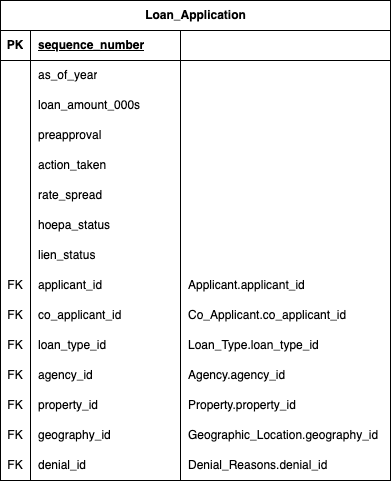

The diagram above was exported from draw.io. Its source (the exported page's mxGraphModel, read from the mxfile embedded in the PNG):
<mxGraphModel dx="794" dy="505" grid="1" gridSize="10" guides="1" tooltips="1" connect="1" arrows="1" fold="1" page="1" pageScale="1" pageWidth="850" pageHeight="1100" math="0" shadow="0" extFonts="Permanent Marker^https://fonts.googleapis.com/css?family=Permanent+Marker">
  <root>
    <mxCell id="0" />
    <mxCell id="1" parent="0" />
    <mxCell id="kfq9QlOze3Bt_dlDLHOt-2" value="Loan&lt;span class=&quot;hljs-emphasis&quot;&gt;_Application&lt;/span&gt;" style="shape=table;startSize=30;container=1;collapsible=1;childLayout=tableLayout;fixedRows=1;rowLines=0;fontStyle=1;align=center;resizeLast=1;html=1;" vertex="1" parent="1">
      <mxGeometry x="50" y="20" width="390" height="480" as="geometry">
        <mxRectangle x="50" y="20" width="160" height="30" as="alternateBounds" />
      </mxGeometry>
    </mxCell>
    <mxCell id="kfq9QlOze3Bt_dlDLHOt-3" value="" style="shape=tableRow;horizontal=0;startSize=0;swimlaneHead=0;swimlaneBody=0;fillColor=none;collapsible=0;dropTarget=0;points=[[0,0.5],[1,0.5]];portConstraint=eastwest;top=0;left=0;right=0;bottom=1;" vertex="1" parent="kfq9QlOze3Bt_dlDLHOt-2">
      <mxGeometry y="30" width="390" height="30" as="geometry" />
    </mxCell>
    <mxCell id="kfq9QlOze3Bt_dlDLHOt-4" value="PK" style="shape=partialRectangle;connectable=0;fillColor=none;top=0;left=0;bottom=0;right=0;fontStyle=1;overflow=hidden;whiteSpace=wrap;html=1;" vertex="1" parent="kfq9QlOze3Bt_dlDLHOt-3">
      <mxGeometry width="30" height="30" as="geometry">
        <mxRectangle width="30" height="30" as="alternateBounds" />
      </mxGeometry>
    </mxCell>
    <mxCell id="kfq9QlOze3Bt_dlDLHOt-5" value="&lt;span class=&quot;hljs-emphasis&quot;&gt;sequence_&lt;/span&gt;number" style="shape=partialRectangle;connectable=0;fillColor=none;top=0;left=0;bottom=0;right=0;align=left;spacingLeft=6;fontStyle=5;overflow=hidden;whiteSpace=wrap;html=1;" vertex="1" parent="kfq9QlOze3Bt_dlDLHOt-3">
      <mxGeometry x="30" width="150" height="30" as="geometry">
        <mxRectangle width="150" height="30" as="alternateBounds" />
      </mxGeometry>
    </mxCell>
    <mxCell id="kfq9QlOze3Bt_dlDLHOt-65" style="shape=partialRectangle;connectable=0;fillColor=none;top=0;left=0;bottom=0;right=0;align=left;spacingLeft=6;fontStyle=5;overflow=hidden;whiteSpace=wrap;html=1;" vertex="1" parent="kfq9QlOze3Bt_dlDLHOt-3">
      <mxGeometry x="180" width="210" height="30" as="geometry">
        <mxRectangle width="210" height="30" as="alternateBounds" />
      </mxGeometry>
    </mxCell>
    <mxCell id="kfq9QlOze3Bt_dlDLHOt-6" value="" style="shape=tableRow;horizontal=0;startSize=0;swimlaneHead=0;swimlaneBody=0;fillColor=none;collapsible=0;dropTarget=0;points=[[0,0.5],[1,0.5]];portConstraint=eastwest;top=0;left=0;right=0;bottom=0;" vertex="1" parent="kfq9QlOze3Bt_dlDLHOt-2">
      <mxGeometry y="60" width="390" height="30" as="geometry" />
    </mxCell>
    <mxCell id="kfq9QlOze3Bt_dlDLHOt-7" value="" style="shape=partialRectangle;connectable=0;fillColor=none;top=0;left=0;bottom=0;right=0;editable=1;overflow=hidden;whiteSpace=wrap;html=1;" vertex="1" parent="kfq9QlOze3Bt_dlDLHOt-6">
      <mxGeometry width="30" height="30" as="geometry">
        <mxRectangle width="30" height="30" as="alternateBounds" />
      </mxGeometry>
    </mxCell>
    <mxCell id="kfq9QlOze3Bt_dlDLHOt-8" value="as&lt;span class=&quot;hljs-emphasis&quot;&gt;_of_&lt;/span&gt;year" style="shape=partialRectangle;connectable=0;fillColor=none;top=0;left=0;bottom=0;right=0;align=left;spacingLeft=6;overflow=hidden;whiteSpace=wrap;html=1;" vertex="1" parent="kfq9QlOze3Bt_dlDLHOt-6">
      <mxGeometry x="30" width="150" height="30" as="geometry">
        <mxRectangle width="150" height="30" as="alternateBounds" />
      </mxGeometry>
    </mxCell>
    <mxCell id="kfq9QlOze3Bt_dlDLHOt-66" style="shape=partialRectangle;connectable=0;fillColor=none;top=0;left=0;bottom=0;right=0;align=left;spacingLeft=6;overflow=hidden;whiteSpace=wrap;html=1;" vertex="1" parent="kfq9QlOze3Bt_dlDLHOt-6">
      <mxGeometry x="180" width="210" height="30" as="geometry">
        <mxRectangle width="210" height="30" as="alternateBounds" />
      </mxGeometry>
    </mxCell>
    <mxCell id="kfq9QlOze3Bt_dlDLHOt-9" value="" style="shape=tableRow;horizontal=0;startSize=0;swimlaneHead=0;swimlaneBody=0;fillColor=none;collapsible=0;dropTarget=0;points=[[0,0.5],[1,0.5]];portConstraint=eastwest;top=0;left=0;right=0;bottom=0;" vertex="1" parent="kfq9QlOze3Bt_dlDLHOt-2">
      <mxGeometry y="90" width="390" height="30" as="geometry" />
    </mxCell>
    <mxCell id="kfq9QlOze3Bt_dlDLHOt-10" value="" style="shape=partialRectangle;connectable=0;fillColor=none;top=0;left=0;bottom=0;right=0;editable=1;overflow=hidden;whiteSpace=wrap;html=1;" vertex="1" parent="kfq9QlOze3Bt_dlDLHOt-9">
      <mxGeometry width="30" height="30" as="geometry">
        <mxRectangle width="30" height="30" as="alternateBounds" />
      </mxGeometry>
    </mxCell>
    <mxCell id="kfq9QlOze3Bt_dlDLHOt-11" value="loan&lt;span class=&quot;hljs-emphasis&quot;&gt;_amount_&lt;/span&gt;000s" style="shape=partialRectangle;connectable=0;fillColor=none;top=0;left=0;bottom=0;right=0;align=left;spacingLeft=6;overflow=hidden;whiteSpace=wrap;html=1;" vertex="1" parent="kfq9QlOze3Bt_dlDLHOt-9">
      <mxGeometry x="30" width="150" height="30" as="geometry">
        <mxRectangle width="150" height="30" as="alternateBounds" />
      </mxGeometry>
    </mxCell>
    <mxCell id="kfq9QlOze3Bt_dlDLHOt-67" style="shape=partialRectangle;connectable=0;fillColor=none;top=0;left=0;bottom=0;right=0;align=left;spacingLeft=6;overflow=hidden;whiteSpace=wrap;html=1;" vertex="1" parent="kfq9QlOze3Bt_dlDLHOt-9">
      <mxGeometry x="180" width="210" height="30" as="geometry">
        <mxRectangle width="210" height="30" as="alternateBounds" />
      </mxGeometry>
    </mxCell>
    <mxCell id="kfq9QlOze3Bt_dlDLHOt-12" value="" style="shape=tableRow;horizontal=0;startSize=0;swimlaneHead=0;swimlaneBody=0;fillColor=none;collapsible=0;dropTarget=0;points=[[0,0.5],[1,0.5]];portConstraint=eastwest;top=0;left=0;right=0;bottom=0;" vertex="1" parent="kfq9QlOze3Bt_dlDLHOt-2">
      <mxGeometry y="120" width="390" height="30" as="geometry" />
    </mxCell>
    <mxCell id="kfq9QlOze3Bt_dlDLHOt-13" value="" style="shape=partialRectangle;connectable=0;fillColor=none;top=0;left=0;bottom=0;right=0;editable=1;overflow=hidden;whiteSpace=wrap;html=1;" vertex="1" parent="kfq9QlOze3Bt_dlDLHOt-12">
      <mxGeometry width="30" height="30" as="geometry">
        <mxRectangle width="30" height="30" as="alternateBounds" />
      </mxGeometry>
    </mxCell>
    <mxCell id="kfq9QlOze3Bt_dlDLHOt-14" value="preapproval" style="shape=partialRectangle;connectable=0;fillColor=none;top=0;left=0;bottom=0;right=0;align=left;spacingLeft=6;overflow=hidden;whiteSpace=wrap;html=1;" vertex="1" parent="kfq9QlOze3Bt_dlDLHOt-12">
      <mxGeometry x="30" width="150" height="30" as="geometry">
        <mxRectangle width="150" height="30" as="alternateBounds" />
      </mxGeometry>
    </mxCell>
    <mxCell id="kfq9QlOze3Bt_dlDLHOt-68" style="shape=partialRectangle;connectable=0;fillColor=none;top=0;left=0;bottom=0;right=0;align=left;spacingLeft=6;overflow=hidden;whiteSpace=wrap;html=1;" vertex="1" parent="kfq9QlOze3Bt_dlDLHOt-12">
      <mxGeometry x="180" width="210" height="30" as="geometry">
        <mxRectangle width="210" height="30" as="alternateBounds" />
      </mxGeometry>
    </mxCell>
    <mxCell id="kfq9QlOze3Bt_dlDLHOt-28" style="shape=tableRow;horizontal=0;startSize=0;swimlaneHead=0;swimlaneBody=0;fillColor=none;collapsible=0;dropTarget=0;points=[[0,0.5],[1,0.5]];portConstraint=eastwest;top=0;left=0;right=0;bottom=0;" vertex="1" parent="kfq9QlOze3Bt_dlDLHOt-2">
      <mxGeometry y="150" width="390" height="30" as="geometry" />
    </mxCell>
    <mxCell id="kfq9QlOze3Bt_dlDLHOt-29" style="shape=partialRectangle;connectable=0;fillColor=none;top=0;left=0;bottom=0;right=0;editable=1;overflow=hidden;whiteSpace=wrap;html=1;" vertex="1" parent="kfq9QlOze3Bt_dlDLHOt-28">
      <mxGeometry width="30" height="30" as="geometry">
        <mxRectangle width="30" height="30" as="alternateBounds" />
      </mxGeometry>
    </mxCell>
    <mxCell id="kfq9QlOze3Bt_dlDLHOt-30" value="action&lt;span class=&quot;hljs-emphasis&quot;&gt;_taken&lt;/span&gt;" style="shape=partialRectangle;connectable=0;fillColor=none;top=0;left=0;bottom=0;right=0;align=left;spacingLeft=6;overflow=hidden;whiteSpace=wrap;html=1;" vertex="1" parent="kfq9QlOze3Bt_dlDLHOt-28">
      <mxGeometry x="30" width="150" height="30" as="geometry">
        <mxRectangle width="150" height="30" as="alternateBounds" />
      </mxGeometry>
    </mxCell>
    <mxCell id="kfq9QlOze3Bt_dlDLHOt-69" style="shape=partialRectangle;connectable=0;fillColor=none;top=0;left=0;bottom=0;right=0;align=left;spacingLeft=6;overflow=hidden;whiteSpace=wrap;html=1;" vertex="1" parent="kfq9QlOze3Bt_dlDLHOt-28">
      <mxGeometry x="180" width="210" height="30" as="geometry">
        <mxRectangle width="210" height="30" as="alternateBounds" />
      </mxGeometry>
    </mxCell>
    <mxCell id="kfq9QlOze3Bt_dlDLHOt-37" style="shape=tableRow;horizontal=0;startSize=0;swimlaneHead=0;swimlaneBody=0;fillColor=none;collapsible=0;dropTarget=0;points=[[0,0.5],[1,0.5]];portConstraint=eastwest;top=0;left=0;right=0;bottom=0;" vertex="1" parent="kfq9QlOze3Bt_dlDLHOt-2">
      <mxGeometry y="180" width="390" height="30" as="geometry" />
    </mxCell>
    <mxCell id="kfq9QlOze3Bt_dlDLHOt-38" style="shape=partialRectangle;connectable=0;fillColor=none;top=0;left=0;bottom=0;right=0;editable=1;overflow=hidden;whiteSpace=wrap;html=1;" vertex="1" parent="kfq9QlOze3Bt_dlDLHOt-37">
      <mxGeometry width="30" height="30" as="geometry">
        <mxRectangle width="30" height="30" as="alternateBounds" />
      </mxGeometry>
    </mxCell>
    <mxCell id="kfq9QlOze3Bt_dlDLHOt-39" value="&lt;meta charset=&quot;utf-8&quot;&gt;&lt;span class=&quot;hljs-emphasis&quot;&gt;rate_&lt;/span&gt;spread" style="shape=partialRectangle;connectable=0;fillColor=none;top=0;left=0;bottom=0;right=0;align=left;spacingLeft=6;overflow=hidden;whiteSpace=wrap;html=1;" vertex="1" parent="kfq9QlOze3Bt_dlDLHOt-37">
      <mxGeometry x="30" width="150" height="30" as="geometry">
        <mxRectangle width="150" height="30" as="alternateBounds" />
      </mxGeometry>
    </mxCell>
    <mxCell id="kfq9QlOze3Bt_dlDLHOt-70" style="shape=partialRectangle;connectable=0;fillColor=none;top=0;left=0;bottom=0;right=0;align=left;spacingLeft=6;overflow=hidden;whiteSpace=wrap;html=1;" vertex="1" parent="kfq9QlOze3Bt_dlDLHOt-37">
      <mxGeometry x="180" width="210" height="30" as="geometry">
        <mxRectangle width="210" height="30" as="alternateBounds" />
      </mxGeometry>
    </mxCell>
    <mxCell id="kfq9QlOze3Bt_dlDLHOt-34" style="shape=tableRow;horizontal=0;startSize=0;swimlaneHead=0;swimlaneBody=0;fillColor=none;collapsible=0;dropTarget=0;points=[[0,0.5],[1,0.5]];portConstraint=eastwest;top=0;left=0;right=0;bottom=0;" vertex="1" parent="kfq9QlOze3Bt_dlDLHOt-2">
      <mxGeometry y="210" width="390" height="30" as="geometry" />
    </mxCell>
    <mxCell id="kfq9QlOze3Bt_dlDLHOt-35" style="shape=partialRectangle;connectable=0;fillColor=none;top=0;left=0;bottom=0;right=0;editable=1;overflow=hidden;whiteSpace=wrap;html=1;" vertex="1" parent="kfq9QlOze3Bt_dlDLHOt-34">
      <mxGeometry width="30" height="30" as="geometry">
        <mxRectangle width="30" height="30" as="alternateBounds" />
      </mxGeometry>
    </mxCell>
    <mxCell id="kfq9QlOze3Bt_dlDLHOt-36" value="&lt;meta charset=&quot;utf-8&quot;&gt;hoepa&lt;span class=&quot;hljs-emphasis&quot;&gt;_status&lt;/span&gt;" style="shape=partialRectangle;connectable=0;fillColor=none;top=0;left=0;bottom=0;right=0;align=left;spacingLeft=6;overflow=hidden;whiteSpace=wrap;html=1;" vertex="1" parent="kfq9QlOze3Bt_dlDLHOt-34">
      <mxGeometry x="30" width="150" height="30" as="geometry">
        <mxRectangle width="150" height="30" as="alternateBounds" />
      </mxGeometry>
    </mxCell>
    <mxCell id="kfq9QlOze3Bt_dlDLHOt-71" style="shape=partialRectangle;connectable=0;fillColor=none;top=0;left=0;bottom=0;right=0;align=left;spacingLeft=6;overflow=hidden;whiteSpace=wrap;html=1;" vertex="1" parent="kfq9QlOze3Bt_dlDLHOt-34">
      <mxGeometry x="180" width="210" height="30" as="geometry">
        <mxRectangle width="210" height="30" as="alternateBounds" />
      </mxGeometry>
    </mxCell>
    <mxCell id="kfq9QlOze3Bt_dlDLHOt-31" style="shape=tableRow;horizontal=0;startSize=0;swimlaneHead=0;swimlaneBody=0;fillColor=none;collapsible=0;dropTarget=0;points=[[0,0.5],[1,0.5]];portConstraint=eastwest;top=0;left=0;right=0;bottom=0;" vertex="1" parent="kfq9QlOze3Bt_dlDLHOt-2">
      <mxGeometry y="240" width="390" height="30" as="geometry" />
    </mxCell>
    <mxCell id="kfq9QlOze3Bt_dlDLHOt-32" style="shape=partialRectangle;connectable=0;fillColor=none;top=0;left=0;bottom=0;right=0;editable=1;overflow=hidden;whiteSpace=wrap;html=1;" vertex="1" parent="kfq9QlOze3Bt_dlDLHOt-31">
      <mxGeometry width="30" height="30" as="geometry">
        <mxRectangle width="30" height="30" as="alternateBounds" />
      </mxGeometry>
    </mxCell>
    <mxCell id="kfq9QlOze3Bt_dlDLHOt-33" value="&lt;meta charset=&quot;utf-8&quot;&gt;&lt;span class=&quot;hljs-emphasis&quot;&gt;lien_&lt;/span&gt;status" style="shape=partialRectangle;connectable=0;fillColor=none;top=0;left=0;bottom=0;right=0;align=left;spacingLeft=6;overflow=hidden;whiteSpace=wrap;html=1;" vertex="1" parent="kfq9QlOze3Bt_dlDLHOt-31">
      <mxGeometry x="30" width="150" height="30" as="geometry">
        <mxRectangle width="150" height="30" as="alternateBounds" />
      </mxGeometry>
    </mxCell>
    <mxCell id="kfq9QlOze3Bt_dlDLHOt-72" style="shape=partialRectangle;connectable=0;fillColor=none;top=0;left=0;bottom=0;right=0;align=left;spacingLeft=6;overflow=hidden;whiteSpace=wrap;html=1;" vertex="1" parent="kfq9QlOze3Bt_dlDLHOt-31">
      <mxGeometry x="180" width="210" height="30" as="geometry">
        <mxRectangle width="210" height="30" as="alternateBounds" />
      </mxGeometry>
    </mxCell>
    <mxCell id="kfq9QlOze3Bt_dlDLHOt-48" style="shape=tableRow;horizontal=0;startSize=0;swimlaneHead=0;swimlaneBody=0;fillColor=none;collapsible=0;dropTarget=0;points=[[0,0.5],[1,0.5]];portConstraint=eastwest;top=0;left=0;right=0;bottom=0;" vertex="1" parent="kfq9QlOze3Bt_dlDLHOt-2">
      <mxGeometry y="270" width="390" height="30" as="geometry" />
    </mxCell>
    <mxCell id="kfq9QlOze3Bt_dlDLHOt-49" value="FK" style="shape=partialRectangle;connectable=0;fillColor=none;top=0;left=0;bottom=0;right=0;editable=1;overflow=hidden;whiteSpace=wrap;html=1;" vertex="1" parent="kfq9QlOze3Bt_dlDLHOt-48">
      <mxGeometry width="30" height="30" as="geometry">
        <mxRectangle width="30" height="30" as="alternateBounds" />
      </mxGeometry>
    </mxCell>
    <mxCell id="kfq9QlOze3Bt_dlDLHOt-50" value="&lt;meta charset=&quot;utf-8&quot;&gt;applicant&lt;span class=&quot;hljs-emphasis&quot;&gt;_id&lt;/span&gt;" style="shape=partialRectangle;connectable=0;fillColor=none;top=0;left=0;bottom=0;right=0;align=left;spacingLeft=6;overflow=hidden;whiteSpace=wrap;html=1;" vertex="1" parent="kfq9QlOze3Bt_dlDLHOt-48">
      <mxGeometry x="30" width="150" height="30" as="geometry">
        <mxRectangle width="150" height="30" as="alternateBounds" />
      </mxGeometry>
    </mxCell>
    <mxCell id="kfq9QlOze3Bt_dlDLHOt-73" value="&lt;meta charset=&quot;utf-8&quot;&gt;&lt;span class=&quot;hljs-emphasis&quot;&gt;Applicant.applicant_&lt;/span&gt;id" style="shape=partialRectangle;connectable=0;fillColor=none;top=0;left=0;bottom=0;right=0;align=left;spacingLeft=6;overflow=hidden;whiteSpace=wrap;html=1;" vertex="1" parent="kfq9QlOze3Bt_dlDLHOt-48">
      <mxGeometry x="180" width="210" height="30" as="geometry">
        <mxRectangle width="210" height="30" as="alternateBounds" />
      </mxGeometry>
    </mxCell>
    <mxCell id="kfq9QlOze3Bt_dlDLHOt-74" style="shape=tableRow;horizontal=0;startSize=0;swimlaneHead=0;swimlaneBody=0;fillColor=none;collapsible=0;dropTarget=0;points=[[0,0.5],[1,0.5]];portConstraint=eastwest;top=0;left=0;right=0;bottom=0;" vertex="1" parent="kfq9QlOze3Bt_dlDLHOt-2">
      <mxGeometry y="300" width="390" height="30" as="geometry" />
    </mxCell>
    <mxCell id="kfq9QlOze3Bt_dlDLHOt-75" value="FK" style="shape=partialRectangle;connectable=0;fillColor=none;top=0;left=0;bottom=0;right=0;editable=1;overflow=hidden;whiteSpace=wrap;html=1;" vertex="1" parent="kfq9QlOze3Bt_dlDLHOt-74">
      <mxGeometry width="30" height="30" as="geometry">
        <mxRectangle width="30" height="30" as="alternateBounds" />
      </mxGeometry>
    </mxCell>
    <mxCell id="kfq9QlOze3Bt_dlDLHOt-76" value="&lt;meta charset=&quot;utf-8&quot;&gt;co&lt;span class=&quot;hljs-emphasis&quot;&gt;_applicant_&lt;/span&gt;id" style="shape=partialRectangle;connectable=0;fillColor=none;top=0;left=0;bottom=0;right=0;align=left;spacingLeft=6;overflow=hidden;whiteSpace=wrap;html=1;" vertex="1" parent="kfq9QlOze3Bt_dlDLHOt-74">
      <mxGeometry x="30" width="150" height="30" as="geometry">
        <mxRectangle width="150" height="30" as="alternateBounds" />
      </mxGeometry>
    </mxCell>
    <mxCell id="kfq9QlOze3Bt_dlDLHOt-77" value="&lt;meta charset=&quot;utf-8&quot;&gt;Co&lt;span class=&quot;hljs-emphasis&quot;&gt;_Applicant.co_&lt;/span&gt;applicant&lt;span class=&quot;hljs-emphasis&quot;&gt;_id&lt;/span&gt;" style="shape=partialRectangle;connectable=0;fillColor=none;top=0;left=0;bottom=0;right=0;align=left;spacingLeft=6;overflow=hidden;whiteSpace=wrap;html=1;" vertex="1" parent="kfq9QlOze3Bt_dlDLHOt-74">
      <mxGeometry x="180" width="210" height="30" as="geometry">
        <mxRectangle width="210" height="30" as="alternateBounds" />
      </mxGeometry>
    </mxCell>
    <mxCell id="kfq9QlOze3Bt_dlDLHOt-86" style="shape=tableRow;horizontal=0;startSize=0;swimlaneHead=0;swimlaneBody=0;fillColor=none;collapsible=0;dropTarget=0;points=[[0,0.5],[1,0.5]];portConstraint=eastwest;top=0;left=0;right=0;bottom=0;" vertex="1" parent="kfq9QlOze3Bt_dlDLHOt-2">
      <mxGeometry y="330" width="390" height="30" as="geometry" />
    </mxCell>
    <mxCell id="kfq9QlOze3Bt_dlDLHOt-87" value="FK" style="shape=partialRectangle;connectable=0;fillColor=none;top=0;left=0;bottom=0;right=0;editable=1;overflow=hidden;whiteSpace=wrap;html=1;" vertex="1" parent="kfq9QlOze3Bt_dlDLHOt-86">
      <mxGeometry width="30" height="30" as="geometry">
        <mxRectangle width="30" height="30" as="alternateBounds" />
      </mxGeometry>
    </mxCell>
    <mxCell id="kfq9QlOze3Bt_dlDLHOt-88" value="&lt;meta charset=&quot;utf-8&quot;&gt;&lt;span class=&quot;hljs-emphasis&quot;&gt;loan_&lt;/span&gt;type&lt;span class=&quot;hljs-emphasis&quot;&gt;_id&lt;/span&gt;" style="shape=partialRectangle;connectable=0;fillColor=none;top=0;left=0;bottom=0;right=0;align=left;spacingLeft=6;overflow=hidden;whiteSpace=wrap;html=1;" vertex="1" parent="kfq9QlOze3Bt_dlDLHOt-86">
      <mxGeometry x="30" width="150" height="30" as="geometry">
        <mxRectangle width="150" height="30" as="alternateBounds" />
      </mxGeometry>
    </mxCell>
    <UserObject label="&lt;meta charset=&quot;utf-8&quot;&gt;&lt;span class=&quot;hljs-emphasis&quot;&gt;Loan_&lt;/span&gt;Type.loan&lt;span class=&quot;hljs-emphasis&quot;&gt;_type_&lt;/span&gt;id" link="&lt;meta charset=&quot;utf-8&quot;&gt;&lt;span class=&quot;hljs-emphasis&quot;&gt;Loan_&lt;/span&gt;Type.loan&lt;span class=&quot;hljs-emphasis&quot;&gt;_type_&lt;/span&gt;id" id="kfq9QlOze3Bt_dlDLHOt-89">
      <mxCell style="shape=partialRectangle;connectable=0;fillColor=none;top=0;left=0;bottom=0;right=0;align=left;spacingLeft=6;overflow=hidden;whiteSpace=wrap;html=1;" vertex="1" parent="kfq9QlOze3Bt_dlDLHOt-86">
        <mxGeometry x="180" width="210" height="30" as="geometry">
          <mxRectangle width="210" height="30" as="alternateBounds" />
        </mxGeometry>
      </mxCell>
    </UserObject>
    <mxCell id="kfq9QlOze3Bt_dlDLHOt-90" style="shape=tableRow;horizontal=0;startSize=0;swimlaneHead=0;swimlaneBody=0;fillColor=none;collapsible=0;dropTarget=0;points=[[0,0.5],[1,0.5]];portConstraint=eastwest;top=0;left=0;right=0;bottom=0;" vertex="1" parent="kfq9QlOze3Bt_dlDLHOt-2">
      <mxGeometry y="360" width="390" height="30" as="geometry" />
    </mxCell>
    <mxCell id="kfq9QlOze3Bt_dlDLHOt-91" value="FK" style="shape=partialRectangle;connectable=0;fillColor=none;top=0;left=0;bottom=0;right=0;editable=1;overflow=hidden;whiteSpace=wrap;html=1;" vertex="1" parent="kfq9QlOze3Bt_dlDLHOt-90">
      <mxGeometry width="30" height="30" as="geometry">
        <mxRectangle width="30" height="30" as="alternateBounds" />
      </mxGeometry>
    </mxCell>
    <mxCell id="kfq9QlOze3Bt_dlDLHOt-92" value="&lt;meta charset=&quot;utf-8&quot;&gt;agency&lt;span class=&quot;hljs-emphasis&quot;&gt;_id&lt;/span&gt;" style="shape=partialRectangle;connectable=0;fillColor=none;top=0;left=0;bottom=0;right=0;align=left;spacingLeft=6;overflow=hidden;whiteSpace=wrap;html=1;" vertex="1" parent="kfq9QlOze3Bt_dlDLHOt-90">
      <mxGeometry x="30" width="150" height="30" as="geometry">
        <mxRectangle width="150" height="30" as="alternateBounds" />
      </mxGeometry>
    </mxCell>
    <mxCell id="kfq9QlOze3Bt_dlDLHOt-93" value="&lt;meta charset=&quot;utf-8&quot;&gt;&lt;span class=&quot;hljs-emphasis&quot;&gt;Agency.agency_&lt;/span&gt;id" style="shape=partialRectangle;connectable=0;fillColor=none;top=0;left=0;bottom=0;right=0;align=left;spacingLeft=6;overflow=hidden;whiteSpace=wrap;html=1;" vertex="1" parent="kfq9QlOze3Bt_dlDLHOt-90">
      <mxGeometry x="180" width="210" height="30" as="geometry">
        <mxRectangle width="210" height="30" as="alternateBounds" />
      </mxGeometry>
    </mxCell>
    <mxCell id="kfq9QlOze3Bt_dlDLHOt-94" style="shape=tableRow;horizontal=0;startSize=0;swimlaneHead=0;swimlaneBody=0;fillColor=none;collapsible=0;dropTarget=0;points=[[0,0.5],[1,0.5]];portConstraint=eastwest;top=0;left=0;right=0;bottom=0;" vertex="1" parent="kfq9QlOze3Bt_dlDLHOt-2">
      <mxGeometry y="390" width="390" height="30" as="geometry" />
    </mxCell>
    <mxCell id="kfq9QlOze3Bt_dlDLHOt-95" value="FK" style="shape=partialRectangle;connectable=0;fillColor=none;top=0;left=0;bottom=0;right=0;editable=1;overflow=hidden;whiteSpace=wrap;html=1;" vertex="1" parent="kfq9QlOze3Bt_dlDLHOt-94">
      <mxGeometry width="30" height="30" as="geometry">
        <mxRectangle width="30" height="30" as="alternateBounds" />
      </mxGeometry>
    </mxCell>
    <mxCell id="kfq9QlOze3Bt_dlDLHOt-96" value="&lt;meta charset=&quot;utf-8&quot;&gt;property&lt;span class=&quot;hljs-emphasis&quot;&gt;_id&lt;/span&gt;" style="shape=partialRectangle;connectable=0;fillColor=none;top=0;left=0;bottom=0;right=0;align=left;spacingLeft=6;overflow=hidden;whiteSpace=wrap;html=1;" vertex="1" parent="kfq9QlOze3Bt_dlDLHOt-94">
      <mxGeometry x="30" width="150" height="30" as="geometry">
        <mxRectangle width="150" height="30" as="alternateBounds" />
      </mxGeometry>
    </mxCell>
    <mxCell id="kfq9QlOze3Bt_dlDLHOt-97" value="&lt;meta charset=&quot;utf-8&quot;&gt;&lt;span class=&quot;hljs-emphasis&quot;&gt;Property.property_&lt;/span&gt;id" style="shape=partialRectangle;connectable=0;fillColor=none;top=0;left=0;bottom=0;right=0;align=left;spacingLeft=6;overflow=hidden;whiteSpace=wrap;html=1;" vertex="1" parent="kfq9QlOze3Bt_dlDLHOt-94">
      <mxGeometry x="180" width="210" height="30" as="geometry">
        <mxRectangle width="210" height="30" as="alternateBounds" />
      </mxGeometry>
    </mxCell>
    <mxCell id="kfq9QlOze3Bt_dlDLHOt-98" style="shape=tableRow;horizontal=0;startSize=0;swimlaneHead=0;swimlaneBody=0;fillColor=none;collapsible=0;dropTarget=0;points=[[0,0.5],[1,0.5]];portConstraint=eastwest;top=0;left=0;right=0;bottom=0;" vertex="1" parent="kfq9QlOze3Bt_dlDLHOt-2">
      <mxGeometry y="420" width="390" height="30" as="geometry" />
    </mxCell>
    <mxCell id="kfq9QlOze3Bt_dlDLHOt-99" value="FK" style="shape=partialRectangle;connectable=0;fillColor=none;top=0;left=0;bottom=0;right=0;editable=1;overflow=hidden;whiteSpace=wrap;html=1;" vertex="1" parent="kfq9QlOze3Bt_dlDLHOt-98">
      <mxGeometry width="30" height="30" as="geometry">
        <mxRectangle width="30" height="30" as="alternateBounds" />
      </mxGeometry>
    </mxCell>
    <mxCell id="kfq9QlOze3Bt_dlDLHOt-100" value="&lt;meta charset=&quot;utf-8&quot;&gt;geography&lt;span class=&quot;hljs-emphasis&quot;&gt;_id&lt;/span&gt;" style="shape=partialRectangle;connectable=0;fillColor=none;top=0;left=0;bottom=0;right=0;align=left;spacingLeft=6;overflow=hidden;whiteSpace=wrap;html=1;" vertex="1" parent="kfq9QlOze3Bt_dlDLHOt-98">
      <mxGeometry x="30" width="150" height="30" as="geometry">
        <mxRectangle width="150" height="30" as="alternateBounds" />
      </mxGeometry>
    </mxCell>
    <mxCell id="kfq9QlOze3Bt_dlDLHOt-101" value="&lt;meta charset=&quot;utf-8&quot;&gt;&lt;span class=&quot;hljs-emphasis&quot;&gt;Geographic_&lt;/span&gt;Location.geography&lt;span class=&quot;hljs-emphasis&quot;&gt;_id&lt;/span&gt;" style="shape=partialRectangle;connectable=0;fillColor=none;top=0;left=0;bottom=0;right=0;align=left;spacingLeft=6;overflow=hidden;whiteSpace=wrap;html=1;" vertex="1" parent="kfq9QlOze3Bt_dlDLHOt-98">
      <mxGeometry x="180" width="210" height="30" as="geometry">
        <mxRectangle width="210" height="30" as="alternateBounds" />
      </mxGeometry>
    </mxCell>
    <mxCell id="kfq9QlOze3Bt_dlDLHOt-108" style="shape=tableRow;horizontal=0;startSize=0;swimlaneHead=0;swimlaneBody=0;fillColor=none;collapsible=0;dropTarget=0;points=[[0,0.5],[1,0.5]];portConstraint=eastwest;top=0;left=0;right=0;bottom=0;" vertex="1" parent="kfq9QlOze3Bt_dlDLHOt-2">
      <mxGeometry y="450" width="390" height="30" as="geometry" />
    </mxCell>
    <mxCell id="kfq9QlOze3Bt_dlDLHOt-109" value="FK" style="shape=partialRectangle;connectable=0;fillColor=none;top=0;left=0;bottom=0;right=0;editable=1;overflow=hidden;whiteSpace=wrap;html=1;" vertex="1" parent="kfq9QlOze3Bt_dlDLHOt-108">
      <mxGeometry width="30" height="30" as="geometry">
        <mxRectangle width="30" height="30" as="alternateBounds" />
      </mxGeometry>
    </mxCell>
    <mxCell id="kfq9QlOze3Bt_dlDLHOt-110" value="&lt;meta charset=&quot;utf-8&quot;&gt;&lt;span class=&quot;hljs-emphasis&quot;&gt;denial_&lt;/span&gt;id" style="shape=partialRectangle;connectable=0;fillColor=none;top=0;left=0;bottom=0;right=0;align=left;spacingLeft=6;overflow=hidden;whiteSpace=wrap;html=1;" vertex="1" parent="kfq9QlOze3Bt_dlDLHOt-108">
      <mxGeometry x="30" width="150" height="30" as="geometry">
        <mxRectangle width="150" height="30" as="alternateBounds" />
      </mxGeometry>
    </mxCell>
    <mxCell id="kfq9QlOze3Bt_dlDLHOt-111" value="&lt;meta charset=&quot;utf-8&quot;&gt;Denial&lt;span class=&quot;hljs-emphasis&quot;&gt;_Reasons.denial_&lt;/span&gt;id" style="shape=partialRectangle;connectable=0;fillColor=none;top=0;left=0;bottom=0;right=0;align=left;spacingLeft=6;overflow=hidden;whiteSpace=wrap;html=1;" vertex="1" parent="kfq9QlOze3Bt_dlDLHOt-108">
      <mxGeometry x="180" width="210" height="30" as="geometry">
        <mxRectangle width="210" height="30" as="alternateBounds" />
      </mxGeometry>
    </mxCell>
  </root>
</mxGraphModel>